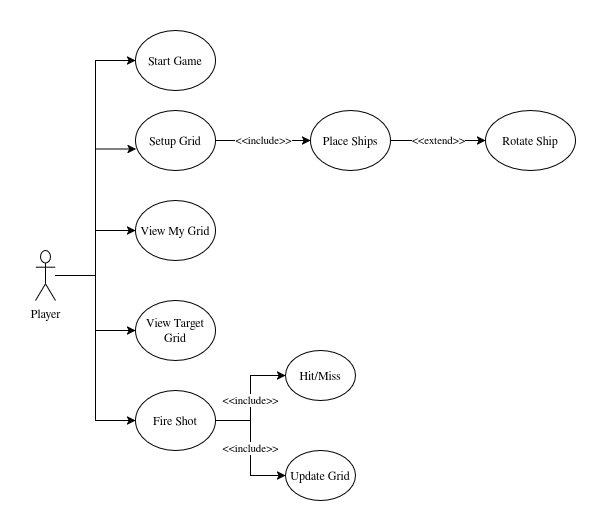

The diagram above was exported from draw.io. Its source (the exported page's mxGraphModel, read from the mxfile embedded in the PNG):
<mxGraphModel dx="1072" dy="817" grid="1" gridSize="10" guides="1" tooltips="1" connect="1" arrows="1" fold="1" page="1" pageScale="1" pageWidth="850" pageHeight="1100" math="0" shadow="0">
  <root>
    <mxCell id="0" />
    <mxCell id="1" parent="0" />
    <mxCell id="B2YCQh3c5ZiGh5S0hx_I-15" edge="1" parent="1" source="B2YCQh3c5ZiGh5S0hx_I-7" style="edgeStyle=orthogonalEdgeStyle;rounded=0;orthogonalLoop=1;jettySize=auto;html=1;entryX=0;entryY=0.5;entryDx=0;entryDy=0;" target="B2YCQh3c5ZiGh5S0hx_I-8">
      <mxGeometry relative="1" as="geometry" />
    </mxCell>
    <mxCell id="B2YCQh3c5ZiGh5S0hx_I-17" edge="1" parent="1" source="B2YCQh3c5ZiGh5S0hx_I-7" style="edgeStyle=orthogonalEdgeStyle;rounded=0;orthogonalLoop=1;jettySize=auto;html=1;" target="B2YCQh3c5ZiGh5S0hx_I-10">
      <mxGeometry relative="1" as="geometry" />
    </mxCell>
    <mxCell id="B2YCQh3c5ZiGh5S0hx_I-18" edge="1" parent="1" source="B2YCQh3c5ZiGh5S0hx_I-7" style="edgeStyle=orthogonalEdgeStyle;rounded=0;orthogonalLoop=1;jettySize=auto;html=1;entryX=0;entryY=0.5;entryDx=0;entryDy=0;" target="B2YCQh3c5ZiGh5S0hx_I-11">
      <mxGeometry relative="1" as="geometry" />
    </mxCell>
    <mxCell id="B2YCQh3c5ZiGh5S0hx_I-19" edge="1" parent="1" source="B2YCQh3c5ZiGh5S0hx_I-7" style="edgeStyle=orthogonalEdgeStyle;rounded=0;orthogonalLoop=1;jettySize=auto;html=1;entryX=0;entryY=0.5;entryDx=0;entryDy=0;" target="B2YCQh3c5ZiGh5S0hx_I-12">
      <mxGeometry relative="1" as="geometry" />
    </mxCell>
    <mxCell id="B2YCQh3c5ZiGh5S0hx_I-7" parent="1" style="shape=umlActor;verticalLabelPosition=bottom;verticalAlign=top;html=1;outlineConnect=0;direction=east;" value="&lt;div&gt;Player&lt;/div&gt;" vertex="1">
      <mxGeometry height="50" width="20" x="70" y="460" as="geometry" />
    </mxCell>
    <mxCell id="B2YCQh3c5ZiGh5S0hx_I-8" parent="1" style="ellipse;whiteSpace=wrap;html=1;" value="Start Game" vertex="1">
      <mxGeometry height="60" width="80" x="170" y="240" as="geometry" />
    </mxCell>
    <mxCell id="B2YCQh3c5ZiGh5S0hx_I-9" parent="1" style="ellipse;whiteSpace=wrap;html=1;" value="Setup Grid" vertex="1">
      <mxGeometry height="60" width="80" x="170" y="320" as="geometry" />
    </mxCell>
    <mxCell id="B2YCQh3c5ZiGh5S0hx_I-10" parent="1" style="ellipse;whiteSpace=wrap;html=1;" value="View My Grid" vertex="1">
      <mxGeometry height="60" width="80" x="170" y="410" as="geometry" />
    </mxCell>
    <mxCell id="B2YCQh3c5ZiGh5S0hx_I-11" parent="1" style="ellipse;whiteSpace=wrap;html=1;" value="View Target Grid" vertex="1">
      <mxGeometry height="60" width="80" x="170" y="510" as="geometry" />
    </mxCell>
    <mxCell id="B2YCQh3c5ZiGh5S0hx_I-25" edge="1" parent="1" source="B2YCQh3c5ZiGh5S0hx_I-12" style="edgeStyle=orthogonalEdgeStyle;rounded=0;orthogonalLoop=1;jettySize=auto;html=1;entryX=0;entryY=0.5;entryDx=0;entryDy=0;" target="B2YCQh3c5ZiGh5S0hx_I-23" value="&amp;lt;&amp;lt;include&amp;gt;&amp;gt;">
      <mxGeometry relative="1" x="-0.0432" as="geometry">
        <mxPoint as="offset" />
      </mxGeometry>
    </mxCell>
    <mxCell id="B2YCQh3c5ZiGh5S0hx_I-12" parent="1" style="ellipse;whiteSpace=wrap;html=1;" value="Fire Shot" vertex="1">
      <mxGeometry height="60" width="80" x="170" y="600" as="geometry" />
    </mxCell>
    <mxCell id="B2YCQh3c5ZiGh5S0hx_I-22" edge="1" parent="1" source="B2YCQh3c5ZiGh5S0hx_I-13" style="edgeStyle=orthogonalEdgeStyle;rounded=0;orthogonalLoop=1;jettySize=auto;html=1;entryX=0;entryY=0.5;entryDx=0;entryDy=0;" target="B2YCQh3c5ZiGh5S0hx_I-14" value="&amp;lt;&amp;lt;extend&amp;gt;&amp;gt;">
      <mxGeometry relative="1" as="geometry" />
    </mxCell>
    <mxCell id="B2YCQh3c5ZiGh5S0hx_I-14" parent="1" style="ellipse;whiteSpace=wrap;html=1;" value="Rotate Ship" vertex="1">
      <mxGeometry height="60" width="90" x="520" y="320" as="geometry" />
    </mxCell>
    <mxCell id="B2YCQh3c5ZiGh5S0hx_I-16" edge="1" parent="1" source="B2YCQh3c5ZiGh5S0hx_I-7" style="edgeStyle=orthogonalEdgeStyle;rounded=0;orthogonalLoop=1;jettySize=auto;html=1;entryX=0.008;entryY=0.642;entryDx=0;entryDy=0;entryPerimeter=0;" target="B2YCQh3c5ZiGh5S0hx_I-9">
      <mxGeometry relative="1" as="geometry" />
    </mxCell>
    <mxCell id="B2YCQh3c5ZiGh5S0hx_I-23" parent="1" style="ellipse;whiteSpace=wrap;html=1;" value="Hit/Miss" vertex="1">
      <mxGeometry height="50" width="70" x="320" y="560" as="geometry" />
    </mxCell>
    <mxCell id="B2YCQh3c5ZiGh5S0hx_I-24" parent="1" style="ellipse;whiteSpace=wrap;html=1;" value="Update Grid" vertex="1">
      <mxGeometry height="50" width="70" x="320" y="660" as="geometry" />
    </mxCell>
    <mxCell id="B2YCQh3c5ZiGh5S0hx_I-26" edge="1" parent="1" source="B2YCQh3c5ZiGh5S0hx_I-12" style="edgeStyle=orthogonalEdgeStyle;rounded=0;orthogonalLoop=1;jettySize=auto;html=1;entryX=0;entryY=0.5;entryDx=0;entryDy=0;" target="B2YCQh3c5ZiGh5S0hx_I-24" value="&amp;lt;&amp;lt;include&amp;gt;&amp;gt;">
      <mxGeometry relative="1" as="geometry" />
    </mxCell>
    <mxCell id="B2YCQh3c5ZiGh5S0hx_I-28" edge="1" parent="1" source="B2YCQh3c5ZiGh5S0hx_I-9" style="edgeStyle=orthogonalEdgeStyle;rounded=0;orthogonalLoop=1;jettySize=auto;html=1;entryX=0;entryY=0.5;entryDx=0;entryDy=0;exitX=1;exitY=0.5;exitDx=0;exitDy=0;" target="B2YCQh3c5ZiGh5S0hx_I-13" value="&amp;lt;&amp;lt;include&amp;gt;&amp;gt;">
      <mxGeometry relative="1" as="geometry">
        <mxPoint as="offset" />
        <mxPoint x="250" y="350" as="sourcePoint" />
        <mxPoint x="491" y="310" as="targetPoint" />
      </mxGeometry>
    </mxCell>
    <mxCell id="B2YCQh3c5ZiGh5S0hx_I-13" parent="1" style="ellipse;whiteSpace=wrap;html=1;" value="Place Ships" vertex="1">
      <mxGeometry height="60" width="80" x="345" y="320" as="geometry" />
    </mxCell>
  </root>
</mxGraphModel>